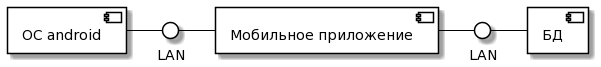

The diagram above was rendered by PlantUML. Its source (embedded in the PNG):
@startuml
skinparam component {
BackgroundColor White
ArrowColor Black
BorderColor Black
}

skinparam interface {
BackgroundColor White
ArrowColor Black
BorderColor Black
}
component [БД] as DB
component [ОС android] as DA
component [Мобильное приложение] as APP

() "LAN" as L
() "LAN" as L2


DA - L2
L2 - APP
APP - L
L - DB
@enduml